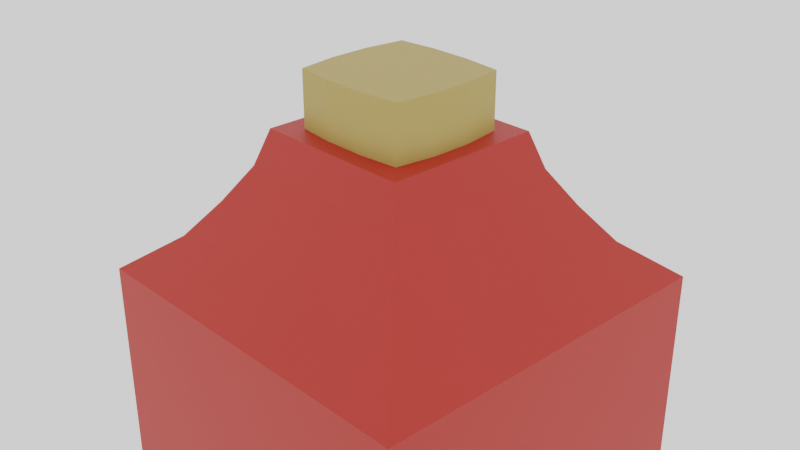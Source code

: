 # Source: MediumPotion_Health.blend  (saved by Blender 2.90.8; exported with 4.5.12 LTS)
import bpy
from mathutils import Matrix  # noqa: F401  (used for matrix-valued properties, if any)

bpy.ops.wm.read_factory_settings(use_empty=True)
scene = bpy.context.scene
scene.name = 'Scene'

# ---- collections
col_collection = bpy.data.collections.new('Collection'); scene.collection.children.link(col_collection)

# ---- materials (node trees are filled in below, after node groups)
mat_stopper02 = bpy.data.materials.new('Stopper02')
mat_stopper02.use_transparent_shadow = False
mat_healthmedium = bpy.data.materials.new('HealthMedium')
mat_healthmedium.use_transparent_shadow = False

# ---- material node trees
mat_stopper02.use_nodes = True; mat_stopper02.node_tree.nodes.clear()
_N = mat_stopper02.node_tree.nodes; _L = mat_stopper02.node_tree.links
n0 = _N.new('ShaderNodeBsdfPrincipled'); n0.name = 'Principled BSDF'; n0.location = (10, 300)
n0.distribution = 'GGX'
n0.subsurface_method = 'BURLEY'
n0.inputs[0].default_value = (0.4678, 0.3325, 0.08866, 1.0)
n0.inputs[3].default_value = 1.45
n0.inputs[27].default_value = (0.0, 0.0, 0.0, 1.0)
n0.inputs[28].default_value = 1.0
n1 = _N.new('ShaderNodeOutputMaterial'); n1.name = 'Material Output'; n1.location = (300, 300)
_L.new(n0.outputs[0], n1.inputs[0])
n1.is_active_output = True
mat_healthmedium.use_nodes = True; mat_healthmedium.node_tree.nodes.clear()
_N = mat_healthmedium.node_tree.nodes; _L = mat_healthmedium.node_tree.links
n0 = _N.new('ShaderNodeBsdfPrincipled'); n0.name = 'Principled BSDF'; n0.location = (10, 300)
n0.distribution = 'GGX'
n0.subsurface_method = 'BURLEY'
n0.inputs[0].default_value = (0.5149, 0.02122, 0.01096, 1.0)
n0.inputs[3].default_value = 1.45
n0.inputs[27].default_value = (0.0, 0.0, 0.0, 1.0)
n0.inputs[28].default_value = 1.0
n1 = _N.new('ShaderNodeOutputMaterial'); n1.name = 'Material Output'; n1.location = (300, 300)
_L.new(n0.outputs[0], n1.inputs[0])
n1.is_active_output = True

# ---- world
world_world = bpy.data.worlds.new('World'); scene.world = world_world
world_world.use_nodes = True; world_world.node_tree.nodes.clear()
_N = world_world.node_tree.nodes; _L = world_world.node_tree.links
n0 = _N.new('ShaderNodeOutputWorld'); n0.name = 'World Output'; n0.location = (300, 300)
n1 = _N.new('ShaderNodeBackground'); n1.name = 'Background'; n1.location = (10, 300)
n1.inputs[0].default_value = (1.0, 1.0, 1.0, 1.0)
_L.new(n1.outputs[0], n0.inputs[0])
n0.is_active_output = True
world_world.color = (0.05088, 0.05088, 0.05088)
world_world.use_sun_shadow = False
world_world.sun_shadow_jitter_overblur = 0.0

# ---- cameras
cam_camera = bpy.data.cameras.new('Camera')
cam_camera.clip_end = 100.0
cam_camera.ortho_scale = 7.314

# ---- meshes
me_cube_003 = bpy.data.meshes.new('Cube.003')
me_cube_003.from_pydata([(-0.6536, -0.6536, 0.9663), (-0.6536, 0.6536, 0.9663), (0.6536, 0.6536, 0.9663), (0.6536, -0.6536, 0.9663), (-0.2319, 0.6985, 0.9663), (0.2319, 0.6985, 0.9663), (0.2319, -0.6985, 0.9663), (-0.2319, -0.6985, 0.9663), (-0.713, -0.2179, 0.9663), (-0.713, 0.2179, 0.9663), (0.713, 0.2179, 0.9663), (0.713, -0.2179, 0.9663), (-0.713, 0.2179, 1.583), (-0.6536, 0.6536, 1.583), (0.2319, 0.6985, 1.583), (0.6536, 0.6536, 1.583), (0.713, -0.2179, 1.583), (0.6536, -0.6536, 1.583), (-0.2319, -0.6985, 1.583), (-0.6536, -0.6536, 1.583), (-0.2319, 0.6985, 1.583), (0.2319, -0.6985, 1.583), (0.2179, -0.2179, 1.583), (-0.2179, -0.2179, 1.583), (-0.713, -0.2179, 1.583), (0.713, 0.2179, 1.583), (0.2179, 0.2179, 1.583), (-0.2179, 0.2179, 1.583), (-2.072, -2.072, -3.678), (-2.072, -2.072, -0.6222), (-2.072, 2.072, -3.678), (-2.072, 2.072, -0.6222), (2.072, -2.072, -3.678), (2.072, -2.072, -0.6222), (2.072, 2.072, -3.678), (2.072, 2.072, -0.6222), (-0.6536, -0.6536, 0.9663), (-0.6536, 0.6536, 0.9663), (0.6536, 0.6536, 0.9663), (0.6536, -0.6536, 0.9663), (-1.565, 1.565, -0.2251), (-1.271, 1.271, 0.172), (-1.022, 1.022, 0.5692), (1.022, 1.022, 0.5692), (1.271, 1.271, 0.172), (1.565, 1.565, -0.2251), (1.022, -1.022, 0.5692), (1.271, -1.271, 0.172), (1.565, -1.565, -0.2251), (-1.565, -1.565, -0.2251), (-1.271, -1.271, 0.172), (-1.022, -1.022, 0.5692), (-0.8922, -0.8922, 0.9663), (-0.8922, 0.8922, 0.9663), (0.8922, 0.8922, 0.9663), (0.8922, -0.8922, 0.9663), (0.6908, 2.072, -3.678), (-0.6908, 2.072, -3.678), (-0.6908, 2.072, -0.6222), (0.6908, 2.072, -0.6222), (-0.6908, -2.072, -3.678), (0.6908, -2.072, -3.678), (0.6908, -2.072, -0.6222), (-0.6908, -2.072, -0.6222), (-0.2974, 0.8922, 0.9663), (0.2974, 0.8922, 0.9663), (0.2974, -0.8922, 0.9663), (-0.2974, -0.8922, 0.9663), (0.5216, -1.565, -0.2251), (-0.5216, -1.565, -0.2251), (0.4236, -1.271, 0.172), (-0.4236, -1.271, 0.172), (0.3406, -1.022, 0.5692), (-0.3406, -1.022, 0.5692), (-0.5216, 1.565, -0.2251), (0.5216, 1.565, -0.2251), (-0.4236, 1.271, 0.172), (0.4236, 1.271, 0.172), (-0.3406, 1.022, 0.5692), (0.3406, 1.022, 0.5692), (-0.2319, 0.6985, 0.9663), (0.2319, 0.6985, 0.9663), (0.2319, -0.6985, 0.9663), (-0.2319, -0.6985, 0.9663), (-2.072, 0.6908, -3.678), (-2.072, -0.6908, -3.678), (-2.072, -0.6908, -0.6222), (-2.072, 0.6908, -0.6222), (2.072, -0.6908, -3.678), (2.072, 0.6908, -3.678), (2.072, 0.6908, -0.6222), (2.072, -0.6908, -0.6222), (-0.8922, -0.2974, 0.9663), (-0.8922, 0.2974, 0.9663), (0.8922, 0.2974, 0.9663), (0.8922, -0.2974, 0.9663), (-1.565, -0.5216, -0.2251), (-1.565, 0.5216, -0.2251), (-1.271, -0.4236, 0.172), (-1.271, 0.4236, 0.172), (-1.022, -0.3406, 0.5692), (-1.022, 0.3406, 0.5692), (1.565, 0.5216, -0.2251), (1.565, -0.5216, -0.2251), (1.271, 0.4236, 0.172), (1.271, -0.4236, 0.172), (1.022, 0.3406, 0.5692), (1.022, -0.3406, 0.5692), (-0.713, -0.2179, 0.9663), (-0.713, 0.2179, 0.9663), (0.713, 0.2179, 0.9663), (0.713, -0.2179, 0.9663), (-0.6908, 0.6908, -3.678), (-0.6908, -0.6908, -3.678), (0.6908, 0.6908, -3.678), (0.6908, -0.6908, -3.678)], [], [(4, 1, 13, 20), (2, 5, 14, 15), (7, 6, 21, 18), (9, 8, 24, 12), (6, 3, 17, 21), (1, 9, 12, 13), (0, 7, 18, 19), (8, 0, 19, 24), (11, 10, 25, 16), (23, 24, 19, 18), (16, 22, 21, 17), (22, 23, 18, 21), (14, 20, 27, 26), (26, 27, 23, 22), (15, 14, 26, 25), (25, 26, 22, 16), (20, 13, 12, 27), (27, 12, 24, 23), (10, 2, 15, 25), (3, 11, 16, 17), (5, 4, 20, 14), (84, 87, 31, 30), (56, 59, 35, 34), (88, 91, 33, 32), (60, 63, 29, 28), (115, 88, 32, 61), (78, 42, 53, 64), (106, 43, 54, 94), (100, 51, 52, 92), (72, 46, 55, 66), (62, 33, 48, 68), (68, 48, 47, 70), (70, 47, 46, 72), (86, 29, 49, 96), (96, 49, 50, 98), (98, 50, 51, 100), (90, 35, 45, 102), (102, 45, 44, 104), (104, 44, 43, 106), (58, 31, 40, 74), (74, 40, 41, 76), (76, 41, 42, 78), (109, 37, 53, 93), (81, 38, 54, 65), (111, 39, 55, 95), (83, 36, 52, 67), (39, 82, 66, 55), (82, 83, 67, 66), (37, 80, 64, 53), (80, 81, 65, 64), (44, 77, 79, 43), (77, 76, 78, 79), (45, 75, 77, 44), (75, 74, 76, 77), (35, 59, 75, 45), (59, 58, 74, 75), (50, 71, 73, 51), (71, 70, 72, 73), (49, 69, 71, 50), (69, 68, 70, 71), (29, 63, 69, 49), (63, 62, 68, 69), (51, 73, 67, 52), (73, 72, 66, 67), (43, 79, 65, 54), (79, 78, 64, 65), (85, 113, 60, 28), (113, 115, 61, 60), (32, 33, 62, 61), (61, 62, 63, 60), (30, 31, 58, 57), (57, 58, 59, 56), (57, 56, 114, 112), (112, 114, 115, 113), (30, 57, 112, 84), (84, 112, 113, 85), (38, 110, 94, 54), (110, 111, 95, 94), (36, 108, 92, 52), (108, 109, 93, 92), (47, 105, 107, 46), (105, 104, 106, 107), (48, 103, 105, 47), (103, 102, 104, 105), (33, 91, 103, 48), (91, 90, 102, 103), (41, 99, 101, 42), (99, 98, 100, 101), (40, 97, 99, 41), (97, 96, 98, 99), (31, 87, 97, 40), (87, 86, 96, 97), (42, 101, 93, 53), (101, 100, 92, 93), (46, 107, 95, 55), (107, 106, 94, 95), (56, 34, 89, 114), (114, 89, 88, 115), (34, 35, 90, 89), (89, 90, 91, 88), (28, 29, 86, 85), (85, 86, 87, 84)])
me_cube_003.polygons.foreach_set('material_index', [0, 0, 0, 0, 0, 0, 0, 0, 0, 0, 0, 0, 0, 0, 0, 0, 0, 0, 0, 0, 0, 1, 1, 1, 1, 1, 1, 1, 1, 1, 1, 1, 1, 1, 1, 1, 1, 1, 1, 1, 1, 1, 1, 1, 1, 1, 1, 1, 1, 1, 1, 1, 1, 1, 1, 1, 1, 1, 1, 1, 1, 1, 1, 1, 1, 1, 1, 1, 1, 1, 1, 1, 1, 1, 1, 1, 1, 1, 1, 1, 1, 1, 1, 1, 1, 1, 1, 1, 1, 1, 1, 1, 1, 1, 1, 1, 1, 1, 1, 1, 1, 1])
_uv = me_cube_003.uv_layers.new(name='UVMap')
_uv.uv.foreach_set('vector', [0.7849, 0.5202, 0.8548, 0.5202, 0.8548, 0.5202, 0.7849, 0.5202, 0.6452, 0.5202, 0.7151, 0.5202, 0.7151, 0.5202, 0.6452, 0.5202, 0.7849, 0.7298, 0.7151, 0.7298, 0.7151, 0.7298, 0.7849, 0.7298, 0.8548, 0.5901, 0.8548, 0.6599, 0.8548, 0.6599, 0.8548, 0.5901, 0.7151, 0.7298, 0.6452, 0.7298, 0.6452, 0.7298, 0.7151, 0.7298, 0.8548, 0.5202, 0.8548, 0.5901, 0.8548, 0.5901, 0.8548, 0.5202, 0.8548, 0.7298, 0.7849, 0.7298, 0.7849, 0.7298, 0.8548, 0.7298, 0.8548, 0.6599, 0.8548, 0.7298, 0.8548, 0.7298, 0.8548, 0.6599, 0.6452, 0.6599, 0.6452, 0.5901, 0.6452, 0.5901, 0.6452, 0.6599, 0.7849, 0.6599, 0.8548, 0.6599, 0.8548, 0.7298, 0.7849, 0.7298, 0.6452, 0.6599, 0.7151, 0.6599, 0.7151, 0.7298, 0.6452, 0.7298, 0.7151, 0.6599, 0.7849, 0.6599, 0.7849, 0.7298, 0.7151, 0.7298, 0.7151, 0.5202, 0.7849, 0.5202, 0.7849, 0.5901, 0.7151, 0.5901, 0.7151, 0.5901, 0.7849, 0.5901, 0.7849, 0.6599, 0.7151, 0.6599, 0.6452, 0.5202, 0.7151, 0.5202, 0.7151, 0.5901, 0.6452, 0.5901, 0.6452, 0.5901, 0.7151, 0.5901, 0.7151, 0.6599, 0.6452, 0.6599, 0.7849, 0.5202, 0.8548, 0.5202, 0.8548, 0.5901, 0.7849, 0.5901, 0.7849, 0.5901, 0.8548, 0.5901, 0.8548, 0.6599, 0.7849, 0.6599, 0.6452, 0.5901, 0.6452, 0.5202, 0.6452, 0.5202, 0.6452, 0.5901, 0.6452, 0.7298, 0.6452, 0.6599, 0.6452, 0.6599, 0.6452, 0.7298, 0.7151, 0.5202, 0.7849, 0.5202, 0.7849, 0.5202, 0.7151, 0.5202, 0.375, 0.1667, 0.625, 0.1667, 0.625, 0.25, 0.375, 0.25, 0.375, 0.4167, 0.625, 0.4167, 0.625, 0.5, 0.375, 0.5, 0.375, 0.6667, 0.625, 0.6667, 0.625, 0.75, 0.375, 0.75, 0.375, 0.9167, 0.625, 0.9167, 0.625, 1.0, 0.375, 1.0, 0.2917, 0.6667, 0.375, 0.6667, 0.375, 0.75, 0.2917, 0.75, 0.625, 0.3333, 0.625, 0.25, 0.625, 0.25, 0.625, 0.3333, 0.625, 0.5833, 0.625, 0.5, 0.625, 0.5, 0.625, 0.5833, 0.625, 0.08333, 0.625, 0.0, 0.625, 0.0, 0.625, 0.08333, 0.625, 0.8333, 0.625, 0.75, 0.625, 0.75, 0.625, 0.8333, 0.625, 0.8333, 0.625, 0.75, 0.625, 0.75, 0.625, 0.8333, 0.625, 0.8333, 0.625, 0.75, 0.625, 0.75, 0.625, 0.8333, 0.625, 0.8333, 0.625, 0.75, 0.625, 0.75, 0.625, 0.8333, 0.625, 0.08333, 0.625, 0.0, 0.625, 0.0, 0.625, 0.08333, 0.625, 0.08333, 0.625, 0.0, 0.625, 0.0, 0.625, 0.08333, 0.625, 0.08333, 0.625, 0.0, 0.625, 0.0, 0.625, 0.08333, 0.625, 0.5833, 0.625, 0.5, 0.625, 0.5, 0.625, 0.5833, 0.625, 0.5833, 0.625, 0.5, 0.625, 0.5, 0.625, 0.5833, 0.625, 0.5833, 0.625, 0.5, 0.625, 0.5, 0.625, 0.5833, 0.625, 0.3333, 0.625, 0.25, 0.625, 0.25, 0.625, 0.3333, 0.625, 0.3333, 0.625, 0.25, 0.625, 0.25, 0.625, 0.3333, 0.625, 0.3333, 0.625, 0.25, 0.625, 0.25, 0.625, 0.3333, 0.8548, 0.5901, 0.8548, 0.5202, 0.875, 0.5, 0.875, 0.5833, 0.7151, 0.5202, 0.6452, 0.5202, 0.625, 0.5, 0.7083, 0.5, 0.6452, 0.6599, 0.6452, 0.7298, 0.625, 0.75, 0.625, 0.6667, 0.7849, 0.7298, 0.8548, 0.7298, 0.875, 0.75, 0.7917, 0.75, 0.6452, 0.7298, 0.7151, 0.7298, 0.7083, 0.75, 0.625, 0.75, 0.7151, 0.7298, 0.7849, 0.7298, 0.7917, 0.75, 0.7083, 0.75, 0.8548, 0.5202, 0.7849, 0.5202, 0.7917, 0.5, 0.875, 0.5, 0.7849, 0.5202, 0.7151, 0.5202, 0.7083, 0.5, 0.7917, 0.5, 0.625, 0.5, 0.625, 0.4167, 0.625, 0.4167, 0.625, 0.5, 0.625, 0.4167, 0.625, 0.3333, 0.625, 0.3333, 0.625, 0.4167, 0.625, 0.5, 0.625, 0.4167, 0.625, 0.4167, 0.625, 0.5, 0.625, 0.4167, 0.625, 0.3333, 0.625, 0.3333, 0.625, 0.4167, 0.625, 0.5, 0.625, 0.4167, 0.625, 0.4167, 0.625, 0.5, 0.625, 0.4167, 0.625, 0.3333, 0.625, 0.3333, 0.625, 0.4167, 0.625, 1.0, 0.625, 0.9167, 0.625, 0.9167, 0.625, 1.0, 0.625, 0.9167, 0.625, 0.8333, 0.625, 0.8333, 0.625, 0.9167, 0.625, 1.0, 0.625, 0.9167, 0.625, 0.9167, 0.625, 1.0, 0.625, 0.9167, 0.625, 0.8333, 0.625, 0.8333, 0.625, 0.9167, 0.625, 1.0, 0.625, 0.9167, 0.625, 0.9167, 0.625, 1.0, 0.625, 0.9167, 0.625, 0.8333, 0.625, 0.8333, 0.625, 0.9167, 0.625, 1.0, 0.625, 0.9167, 0.625, 0.9167, 0.625, 1.0, 0.625, 0.9167, 0.625, 0.8333, 0.625, 0.8333, 0.625, 0.9167, 0.625, 0.5, 0.625, 0.4167, 0.625, 0.4167, 0.625, 0.5, 0.625, 0.4167, 0.625, 0.3333, 0.625, 0.3333, 0.625, 0.4167, 0.125, 0.6667, 0.2083, 0.6667, 0.2083, 0.75, 0.125, 0.75, 0.2083, 0.6667, 0.2917, 0.6667, 0.2917, 0.75, 0.2083, 0.75, 0.375, 0.75, 0.625, 0.75, 0.625, 0.8333, 0.375, 0.8333, 0.375, 0.8333, 0.625, 0.8333, 0.625, 0.9167, 0.375, 0.9167, 0.375, 0.25, 0.625, 0.25, 0.625, 0.3333, 0.375, 0.3333, 0.375, 0.3333, 0.625, 0.3333, 0.625, 0.4167, 0.375, 0.4167, 0.2083, 0.5, 0.2917, 0.5, 0.2917, 0.5833, 0.2083, 0.5833, 0.2083, 0.5833, 0.2917, 0.5833, 0.2917, 0.6667, 0.2083, 0.6667, 0.125, 0.5, 0.2083, 0.5, 0.2083, 0.5833, 0.125, 0.5833, 0.125, 0.5833, 0.2083, 0.5833, 0.2083, 0.6667, 0.125, 0.6667, 0.6452, 0.5202, 0.6452, 0.5901, 0.625, 0.5833, 0.625, 0.5, 0.6452, 0.5901, 0.6452, 0.6599, 0.625, 0.6667, 0.625, 0.5833, 0.8548, 0.7298, 0.8548, 0.6599, 0.875, 0.6667, 0.875, 0.75, 0.8548, 0.6599, 0.8548, 0.5901, 0.875, 0.5833, 0.875, 0.6667, 0.625, 0.75, 0.625, 0.6667, 0.625, 0.6667, 0.625, 0.75, 0.625, 0.6667, 0.625, 0.5833, 0.625, 0.5833, 0.625, 0.6667, 0.625, 0.75, 0.625, 0.6667, 0.625, 0.6667, 0.625, 0.75, 0.625, 0.6667, 0.625, 0.5833, 0.625, 0.5833, 0.625, 0.6667, 0.625, 0.75, 0.625, 0.6667, 0.625, 0.6667, 0.625, 0.75, 0.625, 0.6667, 0.625, 0.5833, 0.625, 0.5833, 0.625, 0.6667, 0.625, 0.25, 0.625, 0.1667, 0.625, 0.1667, 0.625, 0.25, 0.625, 0.1667, 0.625, 0.08333, 0.625, 0.08333, 0.625, 0.1667, 0.625, 0.25, 0.625, 0.1667, 0.625, 0.1667, 0.625, 0.25, 0.625, 0.1667, 0.625, 0.08333, 0.625, 0.08333, 0.625, 0.1667, 0.625, 0.25, 0.625, 0.1667, 0.625, 0.1667, 0.625, 0.25, 0.625, 0.1667, 0.625, 0.08333, 0.625, 0.08333, 0.625, 0.1667, 0.625, 0.25, 0.625, 0.1667, 0.625, 0.1667, 0.625, 0.25, 0.625, 0.1667, 0.625, 0.08333, 0.625, 0.08333, 0.625, 0.1667, 0.625, 0.75, 0.625, 0.6667, 0.625, 0.6667, 0.625, 0.75, 0.625, 0.6667, 0.625, 0.5833, 0.625, 0.5833, 0.625, 0.6667, 0.2917, 0.5, 0.375, 0.5, 0.375, 0.5833, 0.2917, 0.5833, 0.2917, 0.5833, 0.375, 0.5833, 0.375, 0.6667, 0.2917, 0.6667, 0.375, 0.5, 0.625, 0.5, 0.625, 0.5833, 0.375, 0.5833, 0.375, 0.5833, 0.625, 0.5833, 0.625, 0.6667, 0.375, 0.6667, 0.375, 0.0, 0.625, 0.0, 0.625, 0.08333, 0.375, 0.08333, 0.375, 0.08333, 0.625, 0.08333, 0.625, 0.1667, 0.375, 0.1667])
me_cube_003.materials.append(mat_stopper02)
me_cube_003.materials.append(mat_healthmedium)
me_cube_003.use_remesh_fix_poles = True
me_cube_003.use_remesh_preserve_attributes = False
me_cube_003.use_mirror_vertex_groups = False
me_cube_003.update()

# ---- objects
ob_camera = bpy.data.objects.new('Camera', cam_camera)
ob_mediumpotion_health = bpy.data.objects.new('MediumPotion_Health', me_cube_003)

# ---- transforms, parenting, visibility, modifiers, constraints
ob_camera.location = (7.359, -6.926, 4.958)
ob_camera.rotation_euler = (1.109, 0.0, 0.8149)
ob_camera.lock_rotations_4d = False
ob_camera.empty_display_type = 'ARROWS'
ob_camera.color = (0.0, 0.0, 0.0, 0.0)
ob_camera.display_type = 'WIRE'
ob_camera.lineart.crease_threshold = 0.0
ob_mediumpotion_health.location = (0.0, 0.0, 0.0)
ob_mediumpotion_health.lineart.crease_threshold = 0.0

# ---- collection membership
col_collection.objects.link(ob_camera)
col_collection.objects.link(ob_mediumpotion_health)

# ---- scene / render settings (as saved in the file)
scene.camera = ob_camera
scene.frame_start = 1; scene.frame_end = 250; scene.frame_set(1)
scene.render.engine = 'BLENDER_EEVEE_NEXT'
scene.cycles.use_denoising = False
scene.cycles.samples = 128
scene.cycles.sampling_pattern = 'TABULATED_SOBOL'
scene.cycles.use_adaptive_sampling = False
scene.cycles.use_light_tree = False
scene.view_settings.view_transform = 'Filmic'
bpy.context.view_layer.update()
